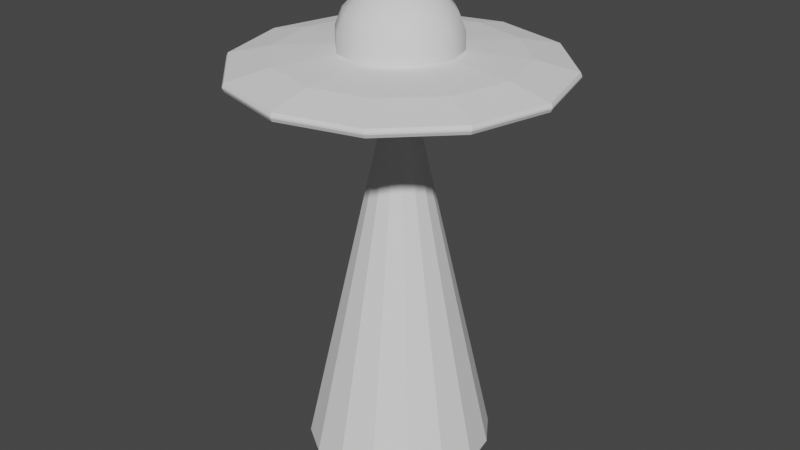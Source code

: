 # Source: ufo.blend  (saved by Blender 3.0.42; exported with 4.5.12 LTS)
import bpy
from mathutils import Matrix  # noqa: F401  (used for matrix-valued properties, if any)

bpy.ops.wm.read_factory_settings(use_empty=True)
scene = bpy.context.scene
scene.name = 'Scene'

# ---- collections
col_collection = bpy.data.collections.new('Collection'); scene.collection.children.link(col_collection)

# ---- world
world_world = bpy.data.worlds.new('World'); scene.world = world_world
world_world.use_nodes = True; world_world.node_tree.nodes.clear()
_N = world_world.node_tree.nodes; _L = world_world.node_tree.links
n0 = _N.new('ShaderNodeOutputWorld'); n0.name = 'World Output'; n0.location = (300, 300)
n1 = _N.new('ShaderNodeBackground'); n1.name = 'Background'; n1.location = (10, 300)
n1.inputs[0].default_value = (0.05088, 0.05088, 0.05088, 1.0)
_L.new(n1.outputs[0], n0.inputs[0])
n0.is_active_output = True
world_world.color = (0.05088, 0.05088, 0.05088)
world_world.use_sun_shadow = False
world_world.sun_shadow_jitter_overblur = 0.0

# ---- meshes
me_cylinder = bpy.data.meshes.new('Cylinder')
me_cylinder.from_pydata([(1.095e-08, 0.3938, -0.1159), (7.753e-09, 0.4975, 0.1537), (0.1969, 0.3411, -0.1159), (0.2487, 0.4308, 0.1537), (0.3411, 0.1969, -0.1159), (0.4308, 0.2487, 0.1537), (0.3938, -9.313e-09, -0.1159), (0.4975, -1.304e-08, 0.1537), (0.3411, -0.1969, -0.1159), (0.4308, -0.2487, 0.1537), (0.1969, -0.3411, -0.1159), (0.2487, -0.4308, 0.1537), (-4.498e-08, -0.3938, -0.1159), (-6.416e-08, -0.4975, 0.1537), (-0.1969, -0.3411, -0.1159), (-0.2487, -0.4308, 0.1537), (-0.3411, -0.1969, -0.1159), (-0.4308, -0.2487, 0.1537), (-0.3938, 7.451e-09, -0.1159), (-0.4975, 1.211e-08, 0.1537), (-0.3411, 0.1969, -0.1159), (-0.4308, 0.2487, 0.1537), (-0.1969, 0.3411, -0.1159), (-0.2487, 0.4308, 0.1537), (-2.698e-08, 1.352, -0.03345), (-2.843e-08, 1.365, -0.006491), (0.6827, 1.182, -0.006491), (0.6762, 1.171, -0.03345), (0.6762, 1.171, 0.03345), (0.6827, 1.182, 0.006491), (-2.843e-08, 1.365, 0.006491), (-2.698e-08, 1.352, 0.03345), (1.182, 0.6827, -0.006491), (1.171, 0.6762, -0.03345), (1.171, 0.6762, 0.03345), (1.182, 0.6827, 0.006491), (1.365, -7.236e-08, -0.006491), (1.352, -7.115e-08, -0.03345), (1.352, -7.115e-08, 0.03345), (1.365, -7.236e-08, 0.006491), (1.182, -0.6827, -0.006491), (1.171, -0.6762, -0.03345), (1.171, -0.6762, 0.03345), (1.182, -0.6827, 0.006491), (0.6827, -1.182, -0.006491), (0.6762, -1.171, -0.03345), (0.6762, -1.171, 0.03345), (0.6827, -1.182, 0.006491), (-1.093e-07, -1.365, -0.006491), (-1.084e-07, -1.352, -0.03345), (-1.084e-07, -1.352, 0.03345), (-1.093e-07, -1.365, 0.006491), (-0.6827, -1.182, -0.006491), (-0.6762, -1.171, -0.03345), (-0.6762, -1.171, 0.03345), (-0.6827, -1.182, 0.006491), (-1.182, -0.6827, -0.006491), (-1.171, -0.6762, -0.03345), (-1.171, -0.6762, 0.03345), (-1.182, -0.6827, 0.006491), (-1.365, 5.478e-09, -0.006491), (-1.352, 5.882e-09, -0.03345), (-1.352, 5.882e-09, 0.03345), (-1.365, 5.478e-09, 0.006491), (-1.182, 0.6827, -0.006491), (-1.171, 0.6762, -0.03345), (-1.171, 0.6762, 0.03345), (-1.182, 0.6827, 0.006491), (-0.6827, 1.182, -0.006491), (-0.6762, 1.171, -0.03345), (-0.6762, 1.171, 0.03345), (-0.6827, 1.182, 0.006491), (0.0, 1.0, -0.1122), (0.5, 0.866, -0.1122), (0.5, 0.866, 0.1122), (0.0, 1.0, 0.1122), (0.866, 0.5, -0.1122), (0.866, 0.5, 0.1122), (1.0, -4.371e-08, -0.1122), (1.0, -4.371e-08, 0.1122), (0.866, -0.5, -0.1122), (0.866, -0.5, 0.1122), (0.5, -0.866, -0.1122), (0.5, -0.866, 0.1122), (-8.742e-08, -1.0, -0.1122), (-8.742e-08, -1.0, 0.1122), (-0.5, -0.866, -0.1122), (-0.5, -0.866, 0.1122), (-0.866, -0.5, -0.1122), (-0.866, -0.5, 0.1122), (-1.0, 1.192e-08, -0.1122), (-1.0, 1.192e-08, 0.1122), (-0.866, 0.5, -0.1122), (-0.866, 0.5, 0.1122), (-0.5, 0.866, -0.1122), (-0.5, 0.866, 0.1122), (7.753e-09, 0.4975, -0.1122), (0.2487, 0.4308, -0.1159), (0.4308, 0.2487, -0.1159), (0.4975, -1.304e-08, -0.1159), (0.4308, -0.2487, -0.1159), (0.2487, -0.4308, -0.1159), (-6.416e-08, -0.4975, -0.1159), (-0.2487, -0.4308, -0.1159), (-0.4308, -0.2487, -0.1159), (-0.4975, 1.211e-08, -0.1159), (-0.4308, 0.2487, -0.1159), (-0.2487, 0.4308, -0.1159), (7.753e-09, 0.4975, -0.1968), (0.2487, 0.4308, -0.1968), (0.4308, 0.2487, -0.1968), (0.4975, -1.304e-08, -0.1968), (0.4308, -0.2487, -0.1968), (0.2487, -0.4308, -0.1968), (-6.416e-08, -0.4975, -0.1968), (-0.2487, -0.4308, -0.1968), (-0.4308, -0.2487, -0.1968), (-0.4975, 1.211e-08, -0.1968), (-0.4308, 0.2487, -0.1968), (-0.2487, 0.4308, -0.1968), (1.095e-08, 0.3938, -0.1968), (0.1969, 0.3411, -0.1968), (0.3411, 0.1969, -0.1968), (0.3938, -9.313e-09, -0.1968), (0.3411, -0.1969, -0.1968), (0.1969, -0.3411, -0.1968), (-4.498e-08, -0.3938, -0.1968), (-0.1969, -0.3411, -0.1968), (-0.3411, -0.1969, -0.1968), (-0.3938, 7.451e-09, -0.1968), (-0.3411, 0.1969, -0.1968), (-0.1969, 0.3411, -0.1968)], [], [(56, 59, 63, 60), (36, 39, 43, 40), (48, 51, 55, 52), (93, 95, 70, 66), (83, 85, 50, 46), (95, 75, 31, 70), (90, 88, 57, 61), (80, 78, 37, 41), (25, 30, 29, 26), (52, 55, 59, 56), (32, 35, 39, 36), (0, 2, 4, 6, 8, 10, 12, 14, 16, 18, 20, 22), (68, 71, 30, 25), (74, 77, 34, 28), (77, 79, 38, 34), (79, 81, 42, 38), (82, 80, 41, 45), (84, 82, 45, 49), (86, 84, 49, 53), (87, 89, 58, 54), (89, 91, 62, 58), (92, 90, 61, 65), (94, 92, 65, 69), (76, 73, 27, 33), (40, 43, 47, 44), (60, 63, 67, 64), (26, 29, 35, 32), (85, 87, 54, 50), (73, 72, 24, 27), (75, 74, 28, 31), (88, 86, 53, 57), (78, 76, 33, 37), (81, 83, 46, 42), (91, 93, 66, 62), (44, 47, 51, 48), (64, 67, 71, 68), (25, 26, 27, 24), (29, 30, 31, 28), (26, 32, 33, 27), (35, 29, 28, 34), (32, 36, 37, 33), (39, 35, 34, 38), (36, 40, 41, 37), (43, 39, 38, 42), (40, 44, 45, 41), (47, 43, 42, 46), (44, 48, 49, 45), (51, 47, 46, 50), (48, 52, 53, 49), (55, 51, 50, 54), (52, 56, 57, 53), (59, 55, 54, 58), (56, 60, 61, 57), (63, 59, 58, 62), (60, 64, 65, 61), (67, 63, 62, 66), (64, 68, 69, 65), (71, 67, 66, 70), (68, 25, 24, 69), (30, 71, 70, 31), (72, 94, 69, 24), (97, 96, 72, 73), (1, 3, 74, 75), (98, 97, 73, 76), (3, 5, 77, 74), (99, 98, 76, 78), (5, 7, 79, 77), (100, 99, 78, 80), (7, 9, 81, 79), (101, 100, 80, 82), (9, 11, 83, 81), (102, 101, 82, 84), (11, 13, 85, 83), (103, 102, 84, 86), (13, 15, 87, 85), (104, 103, 86, 88), (15, 17, 89, 87), (105, 104, 88, 90), (17, 19, 91, 89), (106, 105, 90, 92), (19, 21, 93, 91), (107, 106, 92, 94), (21, 23, 95, 93), (96, 107, 94, 72), (23, 1, 75, 95), (96, 97, 109, 108), (107, 96, 108, 119), (0, 22, 131, 120), (103, 104, 116, 115), (8, 6, 123, 124), (22, 20, 130, 131), (99, 100, 112, 111), (6, 4, 122, 123), (106, 107, 119, 118), (20, 18, 129, 130), (102, 103, 115, 114), (4, 2, 121, 122), (121, 120, 108, 109), (122, 121, 109, 110), (123, 122, 110, 111), (124, 123, 111, 112), (125, 124, 112, 113), (126, 125, 113, 114), (127, 126, 114, 115), (128, 127, 115, 116), (129, 128, 116, 117), (130, 129, 117, 118), (131, 130, 118, 119), (120, 131, 119, 108), (10, 8, 124, 125), (100, 101, 113, 112), (12, 10, 125, 126), (104, 105, 117, 116), (97, 98, 110, 109), (14, 12, 126, 127), (101, 102, 114, 113), (16, 14, 127, 128), (105, 106, 118, 117), (2, 0, 120, 121), (98, 99, 111, 110), (18, 16, 128, 129)])
_uv = me_cylinder.uv_layers.new(name='UVMap')
_uv.uv.foreach_set('vector', [0.3333, 0.6519, 0.3333, 0.8481, 0.25, 0.8481, 0.25, 0.6519, 0.75, 0.6519, 0.75, 0.8481, 0.6667, 0.8481, 0.6667, 0.6519, 0.5, 0.6519, 0.5, 0.8481, 0.4167, 0.8481, 0.4167, 0.6519, 0.04215, 0.37, 0.13, 0.4578, 0.13, 0.4578, 0.04215, 0.37, 0.37, 0.04215, 0.25, 0.01, 0.25, 0.01, 0.37, 0.04215, 0.13, 0.4578, 0.25, 0.49, 0.25, 0.49, 0.13, 0.4578, 0.51, 0.25, 0.5422, 0.13, 0.5422, 0.13, 0.51, 0.25, 0.9578, 0.13, 0.99, 0.25, 0.99, 0.25, 0.9578, 0.13, 1.0, 0.6519, 1.0, 0.8481, 0.9167, 0.8481, 0.9167, 0.6519, 0.4167, 0.6519, 0.4167, 0.8481, 0.3333, 0.8481, 0.3333, 0.6519, 0.8333, 0.6519, 0.8333, 0.8481, 0.75, 0.8481, 0.75, 0.6519, 0.75, 0.3445, 0.7973, 0.3319, 0.8319, 0.2973, 0.8445, 0.25, 0.8319, 0.2027, 0.7973, 0.1681, 0.75, 0.1555, 0.7027, 0.1681, 0.6681, 0.2027, 0.6555, 0.25, 0.6681, 0.2973, 0.7027, 0.3319, 0.08333, 0.6519, 0.08333, 0.8481, 7.451e-08, 0.8481, 7.451e-08, 0.6519, 0.37, 0.4578, 0.4578, 0.37, 0.4578, 0.37, 0.37, 0.4578, 0.4578, 0.37, 0.49, 0.25, 0.49, 0.25, 0.4578, 0.37, 0.49, 0.25, 0.4578, 0.13, 0.4578, 0.13, 0.49, 0.25, 0.87, 0.04215, 0.9578, 0.13, 0.9578, 0.13, 0.87, 0.04215, 0.75, 0.01, 0.87, 0.04215, 0.87, 0.04215, 0.75, 0.01, 0.63, 0.04215, 0.75, 0.01, 0.75, 0.01, 0.63, 0.04215, 0.13, 0.04215, 0.04215, 0.13, 0.04215, 0.13, 0.13, 0.04215, 0.04215, 0.13, 0.01, 0.25, 0.01, 0.25, 0.04215, 0.13, 0.5422, 0.37, 0.51, 0.25, 0.51, 0.25, 0.5422, 0.37, 0.63, 0.4578, 0.5422, 0.37, 0.5422, 0.37, 0.63, 0.4578, 0.9578, 0.37, 0.87, 0.4578, 0.87, 0.4578, 0.9578, 0.37, 0.6667, 0.6519, 0.6667, 0.8481, 0.5833, 0.8481, 0.5833, 0.6519, 0.25, 0.6519, 0.25, 0.8481, 0.1667, 0.8481, 0.1667, 0.6519, 0.9167, 0.6519, 0.9167, 0.8481, 0.8333, 0.8481, 0.8333, 0.6519, 0.25, 0.01, 0.13, 0.04215, 0.13, 0.04215, 0.25, 0.01, 0.87, 0.4578, 0.75, 0.49, 0.75, 0.49, 0.87, 0.4578, 0.25, 0.49, 0.37, 0.4578, 0.37, 0.4578, 0.25, 0.49, 0.5422, 0.13, 0.63, 0.04215, 0.63, 0.04215, 0.5422, 0.13, 0.99, 0.25, 0.9578, 0.37, 0.9578, 0.37, 0.99, 0.25, 0.4578, 0.13, 0.37, 0.04215, 0.37, 0.04215, 0.4578, 0.13, 0.01, 0.25, 0.04215, 0.37, 0.04215, 0.37, 0.01, 0.25, 0.5833, 0.6519, 0.5833, 0.8481, 0.5, 0.8481, 0.5, 0.6519, 0.1667, 0.6519, 0.1667, 0.8481, 0.08333, 0.8481, 0.08333, 0.6519, 0.75, 0.49, 0.87, 0.4578, 0.87, 0.4578, 0.75, 0.49, 0.37, 0.4578, 0.25, 0.49, 0.25, 0.49, 0.37, 0.4578, 0.87, 0.4578, 0.9578, 0.37, 0.9578, 0.37, 0.87, 0.4578, 0.4578, 0.37, 0.37, 0.4578, 0.37, 0.4578, 0.4578, 0.37, 0.9578, 0.37, 0.99, 0.25, 0.99, 0.25, 0.9578, 0.37, 0.49, 0.25, 0.4578, 0.37, 0.4578, 0.37, 0.49, 0.25, 0.99, 0.25, 0.9578, 0.13, 0.9578, 0.13, 0.99, 0.25, 0.4578, 0.13, 0.49, 0.25, 0.49, 0.25, 0.4578, 0.13, 0.9578, 0.13, 0.87, 0.04215, 0.87, 0.04215, 0.9578, 0.13, 0.37, 0.04215, 0.4578, 0.13, 0.4578, 0.13, 0.37, 0.04215, 0.87, 0.04215, 0.75, 0.01, 0.75, 0.01, 0.87, 0.04215, 0.25, 0.01, 0.37, 0.04215, 0.37, 0.04215, 0.25, 0.01, 0.75, 0.01, 0.63, 0.04215, 0.63, 0.04215, 0.75, 0.01, 0.13, 0.04215, 0.25, 0.01, 0.25, 0.01, 0.13, 0.04215, 0.63, 0.04215, 0.5422, 0.13, 0.5422, 0.13, 0.63, 0.04215, 0.04215, 0.13, 0.13, 0.04215, 0.13, 0.04215, 0.04215, 0.13, 0.5422, 0.13, 0.51, 0.25, 0.51, 0.25, 0.5422, 0.13, 0.01, 0.25, 0.04215, 0.13, 0.04215, 0.13, 0.01, 0.25, 0.51, 0.25, 0.5422, 0.37, 0.5422, 0.37, 0.51, 0.25, 0.04215, 0.37, 0.01, 0.25, 0.01, 0.25, 0.04215, 0.37, 0.5422, 0.37, 0.63, 0.4578, 0.63, 0.4578, 0.5422, 0.37, 0.13, 0.4578, 0.04215, 0.37, 0.04215, 0.37, 0.13, 0.4578, 0.63, 0.4578, 0.75, 0.49, 0.75, 0.49, 0.63, 0.4578, 0.25, 0.49, 0.13, 0.4578, 0.13, 0.4578, 0.25, 0.49, 0.75, 0.49, 0.63, 0.4578, 0.63, 0.4578, 0.75, 0.49, 0.8097, 0.3534, 0.75, 0.3694, 0.75, 0.49, 0.87, 0.4578, 0.25, 0.3694, 0.3097, 0.3534, 0.37, 0.4578, 0.25, 0.49, 0.8534, 0.3097, 0.8097, 0.3534, 0.87, 0.4578, 0.9578, 0.37, 0.3097, 0.3534, 0.3534, 0.3097, 0.4578, 0.37, 0.37, 0.4578, 0.8694, 0.25, 0.8534, 0.3097, 0.9578, 0.37, 0.99, 0.25, 0.3534, 0.3097, 0.3694, 0.25, 0.49, 0.25, 0.4578, 0.37, 0.8534, 0.1903, 0.8694, 0.25, 0.99, 0.25, 0.9578, 0.13, 0.3694, 0.25, 0.3534, 0.1903, 0.4578, 0.13, 0.49, 0.25, 0.8097, 0.1466, 0.8534, 0.1903, 0.9578, 0.13, 0.87, 0.04215, 0.3534, 0.1903, 0.3097, 0.1466, 0.37, 0.04215, 0.4578, 0.13, 0.75, 0.1306, 0.8097, 0.1466, 0.87, 0.04215, 0.75, 0.01, 0.3097, 0.1466, 0.25, 0.1306, 0.25, 0.01, 0.37, 0.04215, 0.6903, 0.1466, 0.75, 0.1306, 0.75, 0.01, 0.63, 0.04215, 0.25, 0.1306, 0.1903, 0.1466, 0.13, 0.04215, 0.25, 0.01, 0.6466, 0.1903, 0.6903, 0.1466, 0.63, 0.04215, 0.5422, 0.13, 0.1903, 0.1466, 0.1466, 0.1903, 0.04215, 0.13, 0.13, 0.04215, 0.6306, 0.25, 0.6466, 0.1903, 0.5422, 0.13, 0.51, 0.25, 0.1466, 0.1903, 0.1306, 0.25, 0.01, 0.25, 0.04215, 0.13, 0.6466, 0.3097, 0.6306, 0.25, 0.51, 0.25, 0.5422, 0.37, 0.1306, 0.25, 0.1466, 0.3097, 0.04215, 0.37, 0.01, 0.25, 0.6903, 0.3534, 0.6466, 0.3097, 0.5422, 0.37, 0.63, 0.4578, 0.1466, 0.3097, 0.1903, 0.3534, 0.13, 0.4578, 0.04215, 0.37, 0.75, 0.3694, 0.6903, 0.3534, 0.63, 0.4578, 0.75, 0.49, 0.1903, 0.3534, 0.25, 0.3694, 0.25, 0.49, 0.13, 0.4578, 0.75, 0.3694, 0.8097, 0.3534, 0.8097, 0.3534, 0.75, 0.3694, 0.6903, 0.3534, 0.75, 0.3694, 0.75, 0.3694, 0.6903, 0.3534, 0.75, 0.3445, 0.7027, 0.3319, 0.7027, 0.3319, 0.75, 0.3445, 0.6903, 0.1466, 0.6466, 0.1903, 0.6466, 0.1903, 0.6903, 0.1466, 0.8319, 0.2027, 0.8445, 0.25, 0.8445, 0.25, 0.8319, 0.2027, 0.7027, 0.3319, 0.6681, 0.2973, 0.6681, 0.2973, 0.7027, 0.3319, 0.8694, 0.25, 0.8534, 0.1903, 0.8534, 0.1903, 0.8694, 0.25, 0.8445, 0.25, 0.8319, 0.2973, 0.8319, 0.2973, 0.8445, 0.25, 0.6466, 0.3097, 0.6903, 0.3534, 0.6903, 0.3534, 0.6466, 0.3097, 0.6681, 0.2973, 0.6555, 0.25, 0.6555, 0.25, 0.6681, 0.2973, 0.75, 0.1306, 0.6903, 0.1466, 0.6903, 0.1466, 0.75, 0.1306, 0.8319, 0.2973, 0.7973, 0.3319, 0.7973, 0.3319, 0.8319, 0.2973, 0.7973, 0.3319, 0.75, 0.3445, 0.75, 0.3694, 0.8097, 0.3534, 0.8319, 0.2973, 0.7973, 0.3319, 0.8097, 0.3534, 0.8534, 0.3097, 0.8445, 0.25, 0.8319, 0.2973, 0.8534, 0.3097, 0.8694, 0.25, 0.8319, 0.2027, 0.8445, 0.25, 0.8694, 0.25, 0.8534, 0.1903, 0.7973, 0.1681, 0.8319, 0.2027, 0.8534, 0.1903, 0.8097, 0.1466, 0.75, 0.1555, 0.7973, 0.1681, 0.8097, 0.1466, 0.75, 0.1306, 0.7027, 0.1681, 0.75, 0.1555, 0.75, 0.1306, 0.6903, 0.1466, 0.6681, 0.2027, 0.7027, 0.1681, 0.6903, 0.1466, 0.6466, 0.1903, 0.6555, 0.25, 0.6681, 0.2027, 0.6466, 0.1903, 0.6306, 0.25, 0.6681, 0.2973, 0.6555, 0.25, 0.6306, 0.25, 0.6466, 0.3097, 0.7027, 0.3319, 0.6681, 0.2973, 0.6466, 0.3097, 0.6903, 0.3534, 0.75, 0.3445, 0.7027, 0.3319, 0.6903, 0.3534, 0.75, 0.3694, 0.7973, 0.1681, 0.8319, 0.2027, 0.8319, 0.2027, 0.7973, 0.1681, 0.8534, 0.1903, 0.8097, 0.1466, 0.8097, 0.1466, 0.8534, 0.1903, 0.75, 0.1555, 0.7973, 0.1681, 0.7973, 0.1681, 0.75, 0.1555, 0.6466, 0.1903, 0.6306, 0.25, 0.6306, 0.25, 0.6466, 0.1903, 0.8097, 0.3534, 0.8534, 0.3097, 0.8534, 0.3097, 0.8097, 0.3534, 0.7027, 0.1681, 0.75, 0.1555, 0.75, 0.1555, 0.7027, 0.1681, 0.8097, 0.1466, 0.75, 0.1306, 0.75, 0.1306, 0.8097, 0.1466, 0.6681, 0.2027, 0.7027, 0.1681, 0.7027, 0.1681, 0.6681, 0.2027, 0.6306, 0.25, 0.6466, 0.3097, 0.6466, 0.3097, 0.6306, 0.25, 0.7973, 0.3319, 0.75, 0.3445, 0.75, 0.3445, 0.7973, 0.3319, 0.8534, 0.3097, 0.8694, 0.25, 0.8694, 0.25, 0.8534, 0.3097, 0.6555, 0.25, 0.6681, 0.2027, 0.6681, 0.2027, 0.6555, 0.25])
me_cylinder.use_remesh_fix_poles = True
me_cylinder.use_remesh_preserve_attributes = False
me_cylinder.update()
me_cylinder_001 = bpy.data.meshes.new('Cylinder.001')
me_cylinder_001.from_pydata([(7.753e-09, 0.4975, 0.1537), (0.2487, 0.4308, 0.1537), (0.4308, 0.2487, 0.1537), (0.4975, -1.304e-08, 0.1537), (0.4308, -0.2487, 0.1537), (0.2487, -0.4308, 0.1537), (-6.416e-08, -0.4975, 0.1537), (-0.2487, -0.4308, 0.1537), (-0.4308, -0.2487, 0.1537), (-0.4975, 1.211e-08, 0.1537), (-0.4308, 0.2487, 0.1537), (-0.2487, 0.4308, 0.1537), (0.2487, 0.4308, 0.3009), (8.491e-09, 0.4975, 0.3009), (0.4308, 0.2487, 0.3009), (0.4975, -1.304e-08, 0.3009), (0.4308, -0.2487, 0.3009), (0.2487, -0.4308, 0.3009), (-6.343e-08, -0.4975, 0.3009), (-0.2487, -0.4308, 0.3009), (-0.4308, -0.2487, 0.3009), (-0.4975, 1.211e-08, 0.3009), (-0.4308, 0.2487, 0.3009), (-0.2487, 0.4308, 0.3009), (0.2199, 0.3809, 0.4453), (5.939e-09, 0.4399, 0.4453), (0.3809, 0.2199, 0.4453), (0.4399, -1.239e-08, 0.4453), (0.3809, -0.2199, 0.4453), (0.2199, -0.3809, 0.4453), (-5.765e-08, -0.4399, 0.4453), (-0.2199, -0.3809, 0.4453), (-0.3809, -0.2199, 0.4453), (-0.4399, 9.843e-09, 0.4453), (-0.3809, 0.2199, 0.4453), (-0.2199, 0.3809, 0.4453), (0.1644, 0.2847, 0.5647), (1.341e-09, 0.3288, 0.5647), (0.2847, 0.1644, 0.5647), (0.3288, -1.177e-08, 0.5647), (0.2847, -0.1644, 0.5647), (0.1644, -0.2847, 0.5647), (-4.619e-08, -0.3288, 0.5647), (-0.1644, -0.2847, 0.5647), (-0.2847, -0.1644, 0.5647), (-0.3288, 4.848e-09, 0.5647), (-0.2847, 0.1644, 0.5647), (-0.1644, 0.2847, 0.5647), (0.09844, 0.1705, 0.6288), (1.301e-09, 0.1969, 0.6288), (0.1705, 0.09844, 0.6288), (0.1969, -1.004e-08, 0.6288), (0.1705, -0.09844, 0.6288), (0.09844, -0.1705, 0.6288), (-2.716e-08, -0.1969, 0.6288), (-0.09844, -0.1705, 0.6288), (-0.1705, -0.09844, 0.6288), (-0.1969, -8.609e-11, 0.6288), (-0.1705, 0.09844, 0.6288), (-0.09844, 0.1705, 0.6288), (0.05115, 0.0886, 0.6495), (-1.533e-09, 0.1023, 0.6495), (0.0886, 0.05115, 0.6495), (0.1023, -8.198e-09, 0.6495), (0.0886, -0.05115, 0.6495), (0.05115, -0.0886, 0.6495), (-1.632e-08, -0.1023, 0.6495), (-0.05115, -0.0886, 0.6495), (-0.0886, -0.05115, 0.6495), (-0.1023, -3.027e-09, 0.6495), (-0.0886, 0.05115, 0.6495), (-0.05115, 0.0886, 0.6495)], [], [(7, 6, 18, 19), (15, 14, 26, 27), (2, 1, 12, 14), (9, 8, 20, 21), (4, 3, 15, 16), (11, 10, 22, 23), (6, 5, 17, 18), (1, 0, 13, 12), (8, 7, 19, 20), (3, 2, 14, 15), (10, 9, 21, 22), (5, 4, 16, 17), (0, 11, 23, 13), (30, 29, 41, 42), (22, 21, 33, 34), (19, 18, 30, 31), (16, 15, 27, 28), (23, 22, 34, 35), (12, 13, 25, 24), (20, 19, 31, 32), (17, 16, 28, 29), (13, 23, 35, 25), (14, 12, 24, 26), (21, 20, 32, 33), (18, 17, 29, 30), (42, 41, 53, 54), (27, 26, 38, 39), (34, 33, 45, 46), (31, 30, 42, 43), (28, 27, 39, 40), (35, 34, 46, 47), (24, 25, 37, 36), (32, 31, 43, 44), (29, 28, 40, 41), (25, 35, 47, 37), (26, 24, 36, 38), (33, 32, 44, 45), (58, 57, 69, 70), (39, 38, 50, 51), (46, 45, 57, 58), (43, 42, 54, 55), (40, 39, 51, 52), (47, 46, 58, 59), (36, 37, 49, 48), (44, 43, 55, 56), (41, 40, 52, 53), (37, 47, 59, 49), (38, 36, 48, 50), (45, 44, 56, 57), (60, 61, 71, 70, 69, 68, 67, 66, 65, 64, 63, 62), (55, 54, 66, 67), (52, 51, 63, 64), (59, 58, 70, 71), (48, 49, 61, 60), (56, 55, 67, 68), (53, 52, 64, 65), (49, 59, 71, 61), (50, 48, 60, 62), (57, 56, 68, 69), (54, 53, 65, 66), (51, 50, 62, 63)])
me_cylinder_001.polygons.foreach_set('use_smooth', [True] * 61)
_uv = me_cylinder_001.uv_layers.new(name='UVMap')
_uv.uv.foreach_set('vector', [0.1903, 0.1466, 0.25, 0.1306, 0.25, 0.1306, 0.1903, 0.1466, 0.3694, 0.25, 0.3534, 0.3097, 0.3534, 0.3097, 0.3694, 0.25, 0.3534, 0.3097, 0.3097, 0.3534, 0.3097, 0.3534, 0.3534, 0.3097, 0.1306, 0.25, 0.1466, 0.1903, 0.1466, 0.1903, 0.1306, 0.25, 0.3534, 0.1903, 0.3694, 0.25, 0.3694, 0.25, 0.3534, 0.1903, 0.1903, 0.3534, 0.1466, 0.3097, 0.1466, 0.3097, 0.1903, 0.3534, 0.25, 0.1306, 0.3097, 0.1466, 0.3097, 0.1466, 0.25, 0.1306, 0.3097, 0.3534, 0.25, 0.3694, 0.25, 0.3694, 0.3097, 0.3534, 0.1466, 0.1903, 0.1903, 0.1466, 0.1903, 0.1466, 0.1466, 0.1903, 0.3694, 0.25, 0.3534, 0.3097, 0.3534, 0.3097, 0.3694, 0.25, 0.1466, 0.3097, 0.1306, 0.25, 0.1306, 0.25, 0.1466, 0.3097, 0.3097, 0.1466, 0.3534, 0.1903, 0.3534, 0.1903, 0.3097, 0.1466, 0.25, 0.3694, 0.1903, 0.3534, 0.1903, 0.3534, 0.25, 0.3694, 0.25, 0.1306, 0.3097, 0.1466, 0.3097, 0.1466, 0.25, 0.1306, 0.1466, 0.3097, 0.1306, 0.25, 0.1306, 0.25, 0.1466, 0.3097, 0.1903, 0.1466, 0.25, 0.1306, 0.25, 0.1306, 0.1903, 0.1466, 0.3534, 0.1903, 0.3694, 0.25, 0.3694, 0.25, 0.3534, 0.1903, 0.1903, 0.3534, 0.1466, 0.3097, 0.1466, 0.3097, 0.1903, 0.3534, 0.3097, 0.3534, 0.25, 0.3694, 0.25, 0.3694, 0.3097, 0.3534, 0.1466, 0.1903, 0.1903, 0.1466, 0.1903, 0.1466, 0.1466, 0.1903, 0.3097, 0.1466, 0.3534, 0.1903, 0.3534, 0.1903, 0.3097, 0.1466, 0.25, 0.3694, 0.1903, 0.3534, 0.1903, 0.3534, 0.25, 0.3694, 0.3534, 0.3097, 0.3097, 0.3534, 0.3097, 0.3534, 0.3534, 0.3097, 0.1306, 0.25, 0.1466, 0.1903, 0.1466, 0.1903, 0.1306, 0.25, 0.25, 0.1306, 0.3097, 0.1466, 0.3097, 0.1466, 0.25, 0.1306, 0.25, 0.1306, 0.3097, 0.1466, 0.3097, 0.1466, 0.25, 0.1306, 0.3694, 0.25, 0.3534, 0.3097, 0.3534, 0.3097, 0.3694, 0.25, 0.1466, 0.3097, 0.1306, 0.25, 0.1306, 0.25, 0.1466, 0.3097, 0.1903, 0.1466, 0.25, 0.1306, 0.25, 0.1306, 0.1903, 0.1466, 0.3534, 0.1903, 0.3694, 0.25, 0.3694, 0.25, 0.3534, 0.1903, 0.1903, 0.3534, 0.1466, 0.3097, 0.1466, 0.3097, 0.1903, 0.3534, 0.3097, 0.3534, 0.25, 0.3694, 0.25, 0.3694, 0.3097, 0.3534, 0.1466, 0.1903, 0.1903, 0.1466, 0.1903, 0.1466, 0.1466, 0.1903, 0.3097, 0.1466, 0.3534, 0.1903, 0.3534, 0.1903, 0.3097, 0.1466, 0.25, 0.3694, 0.1903, 0.3534, 0.1903, 0.3534, 0.25, 0.3694, 0.3534, 0.3097, 0.3097, 0.3534, 0.3097, 0.3534, 0.3534, 0.3097, 0.1306, 0.25, 0.1466, 0.1903, 0.1466, 0.1903, 0.1306, 0.25, 0.1466, 0.3097, 0.1306, 0.25, 0.1306, 0.25, 0.1466, 0.3097, 0.3694, 0.25, 0.3534, 0.3097, 0.3534, 0.3097, 0.3694, 0.25, 0.1466, 0.3097, 0.1306, 0.25, 0.1306, 0.25, 0.1466, 0.3097, 0.1903, 0.1466, 0.25, 0.1306, 0.25, 0.1306, 0.1903, 0.1466, 0.3534, 0.1903, 0.3694, 0.25, 0.3694, 0.25, 0.3534, 0.1903, 0.1903, 0.3534, 0.1466, 0.3097, 0.1466, 0.3097, 0.1903, 0.3534, 0.3097, 0.3534, 0.25, 0.3694, 0.25, 0.3694, 0.3097, 0.3534, 0.1466, 0.1903, 0.1903, 0.1466, 0.1903, 0.1466, 0.1466, 0.1903, 0.3097, 0.1466, 0.3534, 0.1903, 0.3534, 0.1903, 0.3097, 0.1466, 0.25, 0.3694, 0.1903, 0.3534, 0.1903, 0.3534, 0.25, 0.3694, 0.3534, 0.3097, 0.3097, 0.3534, 0.3097, 0.3534, 0.3534, 0.3097, 0.1306, 0.25, 0.1466, 0.1903, 0.1466, 0.1903, 0.1306, 0.25, 0.3097, 0.3534, 0.25, 0.3694, 0.1903, 0.3534, 0.1466, 0.3097, 0.1306, 0.25, 0.1466, 0.1903, 0.1903, 0.1466, 0.25, 0.1306, 0.3097, 0.1466, 0.3534, 0.1903, 0.3694, 0.25, 0.3534, 0.3097, 0.1903, 0.1466, 0.25, 0.1306, 0.25, 0.1306, 0.1903, 0.1466, 0.3534, 0.1903, 0.3694, 0.25, 0.3694, 0.25, 0.3534, 0.1903, 0.1903, 0.3534, 0.1466, 0.3097, 0.1466, 0.3097, 0.1903, 0.3534, 0.3097, 0.3534, 0.25, 0.3694, 0.25, 0.3694, 0.3097, 0.3534, 0.1466, 0.1903, 0.1903, 0.1466, 0.1903, 0.1466, 0.1466, 0.1903, 0.3097, 0.1466, 0.3534, 0.1903, 0.3534, 0.1903, 0.3097, 0.1466, 0.25, 0.3694, 0.1903, 0.3534, 0.1903, 0.3534, 0.25, 0.3694, 0.3534, 0.3097, 0.3097, 0.3534, 0.3097, 0.3534, 0.3534, 0.3097, 0.1306, 0.25, 0.1466, 0.1903, 0.1466, 0.1903, 0.1306, 0.25, 0.25, 0.1306, 0.3097, 0.1466, 0.3097, 0.1466, 0.25, 0.1306, 0.3694, 0.25, 0.3534, 0.3097, 0.3534, 0.3097, 0.3694, 0.25])
me_cylinder_001.use_remesh_fix_poles = True
me_cylinder_001.use_remesh_preserve_attributes = False
me_cylinder_001.update()
me_plane = bpy.data.meshes.new('Plane')
me_plane.from_pydata([(-0.5613, -0.5613, -3.572), (0.5613, -0.5613, -3.572), (-0.5613, 0.5613, -3.572), (0.5613, 0.5613, -3.572), (-0.7938, 3.144e-08, -3.572), (-3.958e-08, -0.7938, -3.572), (0.7938, -3.795e-08, -3.572), (2.981e-08, 0.7938, -3.572), (-0.7334, -0.3038, -3.572), (0.3038, -0.7334, -3.572), (0.7334, 0.3038, -3.572), (-0.3038, 0.7334, -3.572), (-0.7334, 0.3038, -3.572), (-0.3038, -0.7334, -3.572), (0.7334, -0.3038, -3.572), (0.3038, 0.7334, -3.572), (0.0, 0.0, 0.0)], [], [(11, 2, 16), (1, 14, 16), (12, 4, 16), (3, 15, 16), (4, 8, 16), (13, 5, 16), (5, 9, 16), (14, 6, 16), (6, 10, 16), (15, 7, 16), (8, 0, 16), (7, 11, 16), (9, 1, 16), (2, 12, 16), (10, 3, 16), (0, 13, 16)])
_uv = me_plane.uv_layers.new(name='UVMap')
_uv.uv.foreach_set('vector', [0.25, 1.0, 0.0, 1.0, 0.25, 1.0, 1.0, 0.0, 1.0, 0.25, 1.0, 0.0, 0.0, 0.75, 0.0, 0.5, 0.0, 0.75, 1.0, 1.0, 0.75, 1.0, 1.0, 1.0, 0.0, 0.5, 0.0, 0.25, 0.0, 0.5, 0.25, 0.0, 0.5, 0.0, 0.25, 0.0, 0.5, 0.0, 0.75, 0.0, 0.5, 0.0, 1.0, 0.25, 1.0, 0.5, 1.0, 0.25, 1.0, 0.5, 1.0, 0.75, 1.0, 0.5, 0.75, 1.0, 0.5, 1.0, 0.75, 1.0, 0.0, 0.25, 0.0, 0.0, 0.0, 0.25, 0.5, 1.0, 0.25, 1.0, 0.5, 1.0, 0.75, 0.0, 1.0, 0.0, 0.75, 0.0, 0.0, 1.0, 0.0, 0.75, 0.0, 1.0, 1.0, 0.75, 1.0, 1.0, 1.0, 0.75, 0.0, 0.0, 0.25, 0.0, 0.0, 0.0])
me_plane.use_remesh_fix_poles = True
me_plane.use_remesh_preserve_attributes = False
me_plane.update()

# ---- objects
ob_cylinder = bpy.data.objects.new('Cylinder', me_cylinder)
ob_cylinder_001 = bpy.data.objects.new('Cylinder.001', me_cylinder_001)
ob_plane = bpy.data.objects.new('Plane', me_plane)

# ---- transforms, parenting, visibility, modifiers, constraints
ob_cylinder.location = (0.0, 0.0, 0.0)
ob_cylinder_001.location = (0.0, 0.0, 0.0)
ob_plane.location = (0.0, 0.0, 0.2223)

# ---- collection membership
col_collection.objects.link(ob_cylinder)
col_collection.objects.link(ob_cylinder_001)
col_collection.objects.link(ob_plane)

# ---- scene / render settings (as saved in the file)
scene.frame_start = 1; scene.frame_end = 250; scene.frame_set(1)
scene.render.engine = 'BLENDER_EEVEE_NEXT'
scene.cycles.sampling_pattern = 'TABULATED_SOBOL'
scene.cycles.use_light_tree = False
scene.view_settings.view_transform = 'Filmic'
bpy.context.view_layer.update()

# ---- added for rendering (the .blend has no active camera and no usable light): camera, sun
cam_auto = bpy.data.cameras.new('AutoCamera')
cam_auto.lens = 50.0
cam_auto.sensor_width = 36.0
cam_auto.clip_end = 1000.0
ob_auto_camera = bpy.data.objects.new('AutoCamera', cam_auto)
scene.collection.objects.link(ob_auto_camera)
ob_auto_camera.location = (5.14356, -6.17227, 2.76494)
ob_auto_camera.rotation_euler = (1.09748, -7.21219e-08, 0.694738)
scene.camera = ob_auto_camera
light_auto_sun = bpy.data.lights.new('AutoSun', 'SUN')
light_auto_sun.energy = 3.0
light_auto_sun.angle = 0.0523599
ob_auto_sun = bpy.data.objects.new('AutoSun', light_auto_sun)
scene.collection.objects.link(ob_auto_sun)
ob_auto_sun.rotation_euler = (0.872665, 0.174533, 0.523599)
bpy.context.view_layer.update()
